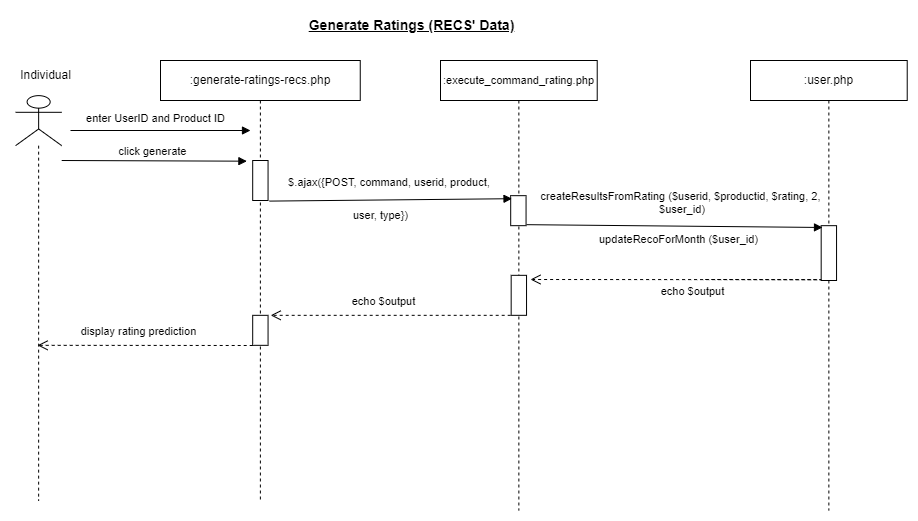

The diagram above was exported from draw.io. Its source (the exported page's mxGraphModel, read from the mxfile embedded in the PNG):
<mxGraphModel dx="1122" dy="534" grid="1" gridSize="10" guides="1" tooltips="1" connect="1" arrows="1" fold="1" page="1" pageScale="1" pageWidth="1169" pageHeight="827" math="0" shadow="0">
  <root>
    <mxCell id="0" />
    <mxCell id="1" parent="0" />
    <mxCell id="2" value=":user.php" style="shape=umlLifeline;perimeter=lifelinePerimeter;whiteSpace=wrap;html=1;container=0;collapsible=0;recursiveResize=0;outlineConnect=0;" vertex="1" parent="1">
      <mxGeometry x="890" y="140" width="156.72" height="450" as="geometry" />
    </mxCell>
    <mxCell id="3" value="enter UserID and Product ID" style="html=1;verticalAlign=bottom;endArrow=block;rounded=0;elbow=vertical;" edge="1" parent="1">
      <mxGeometry x="-0.0556" y="3" width="80" relative="1" as="geometry">
        <mxPoint x="210" y="210" as="sourcePoint" />
        <mxPoint x="390" y="210" as="targetPoint" />
        <mxPoint as="offset" />
      </mxGeometry>
    </mxCell>
    <mxCell id="4" value="" style="shape=umlLifeline;participant=umlActor;perimeter=lifelinePerimeter;whiteSpace=wrap;html=1;container=0;collapsible=0;recursiveResize=0;verticalAlign=top;spacingTop=36;outlineConnect=0;fontFamily=Helvetica;fontSize=12;fontColor=default;align=center;strokeColor=default;fillColor=default;size=50;" vertex="1" parent="1">
      <mxGeometry x="155.1" y="175.14" width="46.09" height="404.86" as="geometry" />
    </mxCell>
    <mxCell id="5" value="Individual" style="text;html=1;align=center;verticalAlign=middle;resizable=1;points=[];autosize=1;strokeColor=none;fillColor=none;container=0;movable=1;rotatable=1;deletable=1;editable=1;connectable=1;locked=0;" vertex="1" parent="1">
      <mxGeometry x="150.1" y="140" width="70" height="30" as="geometry" />
    </mxCell>
    <mxCell id="6" value=":generate-ratings-recs.php" style="shape=umlLifeline;perimeter=lifelinePerimeter;whiteSpace=wrap;html=1;container=0;collapsible=0;recursiveResize=0;outlineConnect=0;" vertex="1" parent="1">
      <mxGeometry x="300" y="140" width="199.75" height="440" as="geometry" />
    </mxCell>
    <mxCell id="7" value="" style="html=1;points=[];perimeter=orthogonalPerimeter;container=0;" vertex="1" parent="1">
      <mxGeometry x="392.19" y="394.83000000000004" width="15.37" height="30" as="geometry" />
    </mxCell>
    <mxCell id="8" value="" style="html=1;points=[];perimeter=orthogonalPerimeter;container=0;" vertex="1" parent="1">
      <mxGeometry x="392.19" y="240" width="15.37" height="40" as="geometry" />
    </mxCell>
    <mxCell id="9" value="&lt;font style=&quot;font-size: 11px;&quot;&gt;:execute_command_rating.php&lt;/font&gt;" style="shape=umlLifeline;perimeter=lifelinePerimeter;whiteSpace=wrap;html=1;container=0;collapsible=0;recursiveResize=0;outlineConnect=0;" vertex="1" parent="1">
      <mxGeometry x="580" y="140" width="156.72" height="450" as="geometry" />
    </mxCell>
    <mxCell id="10" value="&lt;font style=&quot;font-size: 14px;&quot;&gt;&lt;b&gt;&lt;u&gt;Generate Ratings (RECS' Data)&lt;/u&gt;&lt;/b&gt;&lt;/font&gt;" style="text;html=1;align=center;verticalAlign=middle;resizable=0;points=[];autosize=1;strokeColor=none;fillColor=none;" vertex="1" parent="1">
      <mxGeometry x="435.56000000000006" y="90" width="230" height="30" as="geometry" />
    </mxCell>
    <mxCell id="11" value="" style="html=1;points=[];perimeter=orthogonalPerimeter;container=0;" vertex="1" parent="1">
      <mxGeometry x="650.1899999999999" y="275.17" width="15.37" height="30" as="geometry" />
    </mxCell>
    <mxCell id="12" value="click generate" style="html=1;verticalAlign=bottom;endArrow=block;rounded=0;elbow=vertical;entryX=-0.377;entryY=0.017;entryDx=0;entryDy=0;entryPerimeter=0;" edge="1" target="8" parent="1">
      <mxGeometry x="-0.012" width="80" relative="1" as="geometry">
        <mxPoint x="201.19" y="240" as="sourcePoint" />
        <mxPoint x="383.38" y="240" as="targetPoint" />
        <mxPoint as="offset" />
      </mxGeometry>
    </mxCell>
    <mxCell id="13" value="" style="html=1;points=[];perimeter=orthogonalPerimeter;container=0;" vertex="1" parent="1">
      <mxGeometry x="650.67" y="354.83" width="15.37" height="40" as="geometry" />
    </mxCell>
    <mxCell id="14" value="" style="html=1;points=[];perimeter=orthogonalPerimeter;container=0;" vertex="1" parent="1">
      <mxGeometry x="960.68" y="305.17" width="15.37" height="54.83" as="geometry" />
    </mxCell>
    <mxCell id="15" value="$.ajax({POST, command, userid, product,&amp;nbsp;" style="html=1;verticalAlign=bottom;endArrow=block;rounded=0;elbow=vertical;entryX=0.087;entryY=0.101;entryDx=0;entryDy=0;entryPerimeter=0;exitX=1.081;exitY=1.015;exitDx=0;exitDy=0;exitPerimeter=0;" edge="1" source="8" target="11" parent="1">
      <mxGeometry x="-0.0003" y="8" width="80" relative="1" as="geometry">
        <mxPoint x="420" y="280" as="sourcePoint" />
        <mxPoint x="604.81" y="281" as="targetPoint" />
        <mxPoint as="offset" />
      </mxGeometry>
    </mxCell>
    <mxCell id="16" value="&lt;font style=&quot;font-size: 11px;&quot;&gt;user, type})&lt;/font&gt;" style="text;html=1;align=center;verticalAlign=middle;resizable=0;points=[];autosize=1;strokeColor=none;fillColor=none;" vertex="1" parent="1">
      <mxGeometry x="480" y="280" width="80" height="30" as="geometry" />
    </mxCell>
    <mxCell id="17" value="createResultsFromRating ($userid, $productid, $rating, 2,&lt;br&gt;&amp;nbsp;$user_id)" style="html=1;verticalAlign=bottom;endArrow=block;rounded=0;entryX=0.086;entryY=0.033;entryDx=0;entryDy=0;entryPerimeter=0;" edge="1" target="14" parent="1">
      <mxGeometry x="0.0379" y="8" width="80" relative="1" as="geometry">
        <mxPoint x="666.04" y="304.17" as="sourcePoint" />
        <mxPoint x="950" y="304" as="targetPoint" />
        <mxPoint as="offset" />
      </mxGeometry>
    </mxCell>
    <mxCell id="18" value="echo $output" style="html=1;verticalAlign=bottom;endArrow=open;dashed=1;endSize=8;rounded=0;elbow=vertical;" edge="1" parent="1">
      <mxGeometry x="0.2075" y="21" relative="1" as="geometry">
        <mxPoint x="844.74" y="358.99999999999994" as="sourcePoint" />
        <mxPoint x="670" y="359" as="targetPoint" />
        <mxPoint as="offset" />
        <Array as="points">
          <mxPoint x="960.6774407139822" y="359.1886251486324" />
        </Array>
      </mxGeometry>
    </mxCell>
    <mxCell id="19" value="echo $output" style="html=1;verticalAlign=bottom;endArrow=open;dashed=1;endSize=8;rounded=0;elbow=vertical;" edge="1" parent="1">
      <mxGeometry x="0.0578" y="-5" relative="1" as="geometry">
        <mxPoint x="650.19" y="394.83" as="sourcePoint" />
        <mxPoint x="410.19" y="394.83" as="targetPoint" />
        <mxPoint as="offset" />
        <Array as="points" />
      </mxGeometry>
    </mxCell>
    <mxCell id="20" value="display rating prediction" style="html=1;verticalAlign=bottom;endArrow=open;dashed=1;endSize=8;rounded=0;elbow=vertical;" edge="1" parent="1">
      <mxGeometry x="0.0578" y="-5" relative="1" as="geometry">
        <mxPoint x="392.19" y="425" as="sourcePoint" />
        <mxPoint x="177.09" y="424.83" as="targetPoint" />
        <mxPoint as="offset" />
        <Array as="points" />
      </mxGeometry>
    </mxCell>
    <mxCell id="21" value="&lt;font style=&quot;font-size: 11px;&quot;&gt;updateRecoForMonth ($user_id)&lt;/font&gt;" style="text;whiteSpace=wrap;html=1;" vertex="1" parent="1">
      <mxGeometry x="736.72" y="305.17" width="180" height="30" as="geometry" />
    </mxCell>
  </root>
</mxGraphModel>